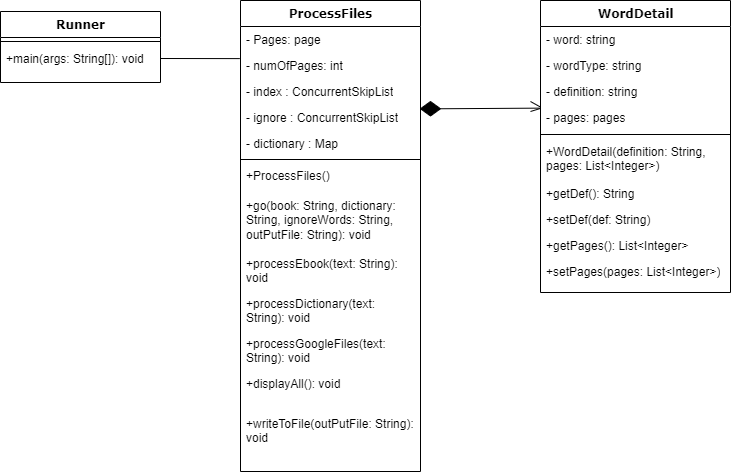

The diagram above was exported from draw.io. Its source (the exported page's mxGraphModel, read from the mxfile embedded in the PNG):
<mxGraphModel dx="1332" dy="737" grid="0" gridSize="9" guides="1" tooltips="1" connect="1" arrows="1" fold="1" page="1" pageScale="1" pageWidth="1169" pageHeight="827" background="#FFFFFF" math="0" shadow="0">
  <root>
    <mxCell id="0" />
    <mxCell id="1" parent="0" />
    <mxCell id="78961159f06e98e8-43" value="ProcessFiles" style="swimlane;html=1;fontStyle=1;align=center;verticalAlign=top;childLayout=stackLayout;horizontal=1;startSize=26;horizontalStack=0;resizeParent=1;resizeLast=0;collapsible=1;marginBottom=0;swimlaneFillColor=#ffffff;rounded=0;shadow=0;comic=0;labelBackgroundColor=none;strokeWidth=1;fillColor=none;fontFamily=Verdana;fontSize=12" parent="1" vertex="1">
      <mxGeometry x="475" y="129" width="180" height="471" as="geometry" />
    </mxCell>
    <mxCell id="78961159f06e98e8-44" value="- Pages: page" style="text;html=1;strokeColor=none;fillColor=none;align=left;verticalAlign=top;spacingLeft=4;spacingRight=4;whiteSpace=wrap;overflow=hidden;rotatable=0;points=[[0,0.5],[1,0.5]];portConstraint=eastwest;" parent="78961159f06e98e8-43" vertex="1">
      <mxGeometry y="26" width="180" height="26" as="geometry" />
    </mxCell>
    <mxCell id="78961159f06e98e8-45" value="- numOfPages: int" style="text;html=1;strokeColor=none;fillColor=none;align=left;verticalAlign=top;spacingLeft=4;spacingRight=4;whiteSpace=wrap;overflow=hidden;rotatable=0;points=[[0,0.5],[1,0.5]];portConstraint=eastwest;" parent="78961159f06e98e8-43" vertex="1">
      <mxGeometry y="52" width="180" height="26" as="geometry" />
    </mxCell>
    <mxCell id="78961159f06e98e8-50" value="- index : ConcurrentSkipList" style="text;html=1;strokeColor=none;fillColor=none;align=left;verticalAlign=top;spacingLeft=4;spacingRight=4;whiteSpace=wrap;overflow=hidden;rotatable=0;points=[[0,0.5],[1,0.5]];portConstraint=eastwest;" parent="78961159f06e98e8-43" vertex="1">
      <mxGeometry y="78" width="180" height="26" as="geometry" />
    </mxCell>
    <mxCell id="72JeP-IG5JB4uNMfEKgP-1" value="- ignore : ConcurrentSkipList" style="text;html=1;strokeColor=none;fillColor=none;align=left;verticalAlign=top;spacingLeft=4;spacingRight=4;whiteSpace=wrap;overflow=hidden;rotatable=0;points=[[0,0.5],[1,0.5]];portConstraint=eastwest;" vertex="1" parent="78961159f06e98e8-43">
      <mxGeometry y="104" width="180" height="26" as="geometry" />
    </mxCell>
    <mxCell id="72JeP-IG5JB4uNMfEKgP-2" value="- dictionary : Map" style="text;html=1;strokeColor=none;fillColor=none;align=left;verticalAlign=top;spacingLeft=4;spacingRight=4;whiteSpace=wrap;overflow=hidden;rotatable=0;points=[[0,0.5],[1,0.5]];portConstraint=eastwest;" vertex="1" parent="78961159f06e98e8-43">
      <mxGeometry y="130" width="180" height="26" as="geometry" />
    </mxCell>
    <mxCell id="78961159f06e98e8-51" value="" style="line;html=1;strokeWidth=1;fillColor=none;align=left;verticalAlign=middle;spacingTop=-1;spacingLeft=3;spacingRight=3;rotatable=0;labelPosition=right;points=[];portConstraint=eastwest;" parent="78961159f06e98e8-43" vertex="1">
      <mxGeometry y="156" width="180" height="6" as="geometry" />
    </mxCell>
    <mxCell id="78961159f06e98e8-52" value="+ProcessFiles()" style="text;html=1;strokeColor=none;fillColor=none;align=left;verticalAlign=top;spacingLeft=4;spacingRight=4;whiteSpace=wrap;overflow=hidden;rotatable=0;points=[[0,0.5],[1,0.5]];portConstraint=eastwest;" parent="78961159f06e98e8-43" vertex="1">
      <mxGeometry y="162" width="180" height="30" as="geometry" />
    </mxCell>
    <mxCell id="78961159f06e98e8-53" value="+go(book: String, dictionary: String, ignoreWords: String, outPutFile: String): void" style="text;html=1;strokeColor=none;fillColor=none;align=left;verticalAlign=top;spacingLeft=4;spacingRight=4;whiteSpace=wrap;overflow=hidden;rotatable=0;points=[[0,0.5],[1,0.5]];portConstraint=eastwest;" parent="78961159f06e98e8-43" vertex="1">
      <mxGeometry y="192" width="180" height="58" as="geometry" />
    </mxCell>
    <mxCell id="72JeP-IG5JB4uNMfEKgP-3" value="+processEbook(text: String): void" style="text;html=1;strokeColor=none;fillColor=none;align=left;verticalAlign=top;spacingLeft=4;spacingRight=4;whiteSpace=wrap;overflow=hidden;rotatable=0;points=[[0,0.5],[1,0.5]];portConstraint=eastwest;" vertex="1" parent="78961159f06e98e8-43">
      <mxGeometry y="250" width="180" height="40" as="geometry" />
    </mxCell>
    <mxCell id="72JeP-IG5JB4uNMfEKgP-4" value="+processDictionary(text: String): void" style="text;html=1;strokeColor=none;fillColor=none;align=left;verticalAlign=top;spacingLeft=4;spacingRight=4;whiteSpace=wrap;overflow=hidden;rotatable=0;points=[[0,0.5],[1,0.5]];portConstraint=eastwest;" vertex="1" parent="78961159f06e98e8-43">
      <mxGeometry y="290" width="180" height="40" as="geometry" />
    </mxCell>
    <mxCell id="72JeP-IG5JB4uNMfEKgP-5" value="+processGoogleFiles(text: String): void" style="text;html=1;strokeColor=none;fillColor=none;align=left;verticalAlign=top;spacingLeft=4;spacingRight=4;whiteSpace=wrap;overflow=hidden;rotatable=0;points=[[0,0.5],[1,0.5]];portConstraint=eastwest;" vertex="1" parent="78961159f06e98e8-43">
      <mxGeometry y="330" width="180" height="40" as="geometry" />
    </mxCell>
    <mxCell id="72JeP-IG5JB4uNMfEKgP-6" value="+displayAll(): void&amp;nbsp;" style="text;html=1;strokeColor=none;fillColor=none;align=left;verticalAlign=top;spacingLeft=4;spacingRight=4;whiteSpace=wrap;overflow=hidden;rotatable=0;points=[[0,0.5],[1,0.5]];portConstraint=eastwest;" vertex="1" parent="78961159f06e98e8-43">
      <mxGeometry y="370" width="180" height="40" as="geometry" />
    </mxCell>
    <mxCell id="72JeP-IG5JB4uNMfEKgP-7" value="+writeToFile(outPutFile: String): void&amp;nbsp;" style="text;html=1;strokeColor=none;fillColor=none;align=left;verticalAlign=top;spacingLeft=4;spacingRight=4;whiteSpace=wrap;overflow=hidden;rotatable=0;points=[[0,0.5],[1,0.5]];portConstraint=eastwest;" vertex="1" parent="78961159f06e98e8-43">
      <mxGeometry y="410" width="180" height="40" as="geometry" />
    </mxCell>
    <mxCell id="78961159f06e98e8-95" value="Runner" style="swimlane;html=1;fontStyle=1;align=center;verticalAlign=top;childLayout=stackLayout;horizontal=1;startSize=26;horizontalStack=0;resizeParent=1;resizeLast=0;collapsible=1;marginBottom=0;swimlaneFillColor=#ffffff;rounded=0;shadow=0;comic=0;labelBackgroundColor=none;strokeWidth=1;fillColor=none;fontFamily=Verdana;fontSize=12" parent="1" vertex="1">
      <mxGeometry x="235" y="140" width="160" height="71" as="geometry" />
    </mxCell>
    <mxCell id="78961159f06e98e8-103" value="" style="line;html=1;strokeWidth=1;fillColor=none;align=left;verticalAlign=middle;spacingTop=-1;spacingLeft=3;spacingRight=3;rotatable=0;labelPosition=right;points=[];portConstraint=eastwest;" parent="78961159f06e98e8-95" vertex="1">
      <mxGeometry y="26" width="160" height="8" as="geometry" />
    </mxCell>
    <mxCell id="78961159f06e98e8-104" value="+main(args: String[]): void" style="text;html=1;strokeColor=none;fillColor=none;align=left;verticalAlign=top;spacingLeft=4;spacingRight=4;whiteSpace=wrap;overflow=hidden;rotatable=0;points=[[0,0.5],[1,0.5]];portConstraint=eastwest;" parent="78961159f06e98e8-95" vertex="1">
      <mxGeometry y="34" width="160" height="26" as="geometry" />
    </mxCell>
    <mxCell id="78961159f06e98e8-108" value="WordDetail" style="swimlane;html=1;fontStyle=1;align=center;verticalAlign=top;childLayout=stackLayout;horizontal=1;startSize=26;horizontalStack=0;resizeParent=1;resizeLast=0;collapsible=1;marginBottom=0;swimlaneFillColor=#ffffff;rounded=0;shadow=0;comic=0;labelBackgroundColor=none;strokeWidth=1;fillColor=none;fontFamily=Verdana;fontSize=12" parent="1" vertex="1">
      <mxGeometry x="775" y="129" width="190" height="292" as="geometry" />
    </mxCell>
    <mxCell id="78961159f06e98e8-109" value="- word: string" style="text;html=1;strokeColor=none;fillColor=none;align=left;verticalAlign=top;spacingLeft=4;spacingRight=4;whiteSpace=wrap;overflow=hidden;rotatable=0;points=[[0,0.5],[1,0.5]];portConstraint=eastwest;" parent="78961159f06e98e8-108" vertex="1">
      <mxGeometry y="26" width="190" height="26" as="geometry" />
    </mxCell>
    <mxCell id="72JeP-IG5JB4uNMfEKgP-10" value="- wordType: string" style="text;html=1;strokeColor=none;fillColor=none;align=left;verticalAlign=top;spacingLeft=4;spacingRight=4;whiteSpace=wrap;overflow=hidden;rotatable=0;points=[[0,0.5],[1,0.5]];portConstraint=eastwest;" vertex="1" parent="78961159f06e98e8-108">
      <mxGeometry y="52" width="190" height="26" as="geometry" />
    </mxCell>
    <mxCell id="72JeP-IG5JB4uNMfEKgP-11" value="- definition: string" style="text;html=1;strokeColor=none;fillColor=none;align=left;verticalAlign=top;spacingLeft=4;spacingRight=4;whiteSpace=wrap;overflow=hidden;rotatable=0;points=[[0,0.5],[1,0.5]];portConstraint=eastwest;" vertex="1" parent="78961159f06e98e8-108">
      <mxGeometry y="78" width="190" height="26" as="geometry" />
    </mxCell>
    <mxCell id="72JeP-IG5JB4uNMfEKgP-12" value="- pages: pages" style="text;html=1;strokeColor=none;fillColor=none;align=left;verticalAlign=top;spacingLeft=4;spacingRight=4;whiteSpace=wrap;overflow=hidden;rotatable=0;points=[[0,0.5],[1,0.5]];portConstraint=eastwest;" vertex="1" parent="78961159f06e98e8-108">
      <mxGeometry y="104" width="190" height="26" as="geometry" />
    </mxCell>
    <mxCell id="78961159f06e98e8-116" value="" style="line;html=1;strokeWidth=1;fillColor=none;align=left;verticalAlign=middle;spacingTop=-1;spacingLeft=3;spacingRight=3;rotatable=0;labelPosition=right;points=[];portConstraint=eastwest;" parent="78961159f06e98e8-108" vertex="1">
      <mxGeometry y="130" width="190" height="8" as="geometry" />
    </mxCell>
    <mxCell id="78961159f06e98e8-117" value="+WordDetail(definition: String, pages: List&amp;lt;Integer&amp;gt;)" style="text;html=1;strokeColor=none;fillColor=none;align=left;verticalAlign=top;spacingLeft=4;spacingRight=4;whiteSpace=wrap;overflow=hidden;rotatable=0;points=[[0,0.5],[1,0.5]];portConstraint=eastwest;" parent="78961159f06e98e8-108" vertex="1">
      <mxGeometry y="138" width="190" height="42" as="geometry" />
    </mxCell>
    <mxCell id="72JeP-IG5JB4uNMfEKgP-14" value="+getDef(): String&amp;nbsp;" style="text;html=1;strokeColor=none;fillColor=none;align=left;verticalAlign=top;spacingLeft=4;spacingRight=4;whiteSpace=wrap;overflow=hidden;rotatable=0;points=[[0,0.5],[1,0.5]];portConstraint=eastwest;" vertex="1" parent="78961159f06e98e8-108">
      <mxGeometry y="180" width="190" height="26" as="geometry" />
    </mxCell>
    <mxCell id="72JeP-IG5JB4uNMfEKgP-13" value="+setDef(def: String)&amp;nbsp;" style="text;html=1;strokeColor=none;fillColor=none;align=left;verticalAlign=top;spacingLeft=4;spacingRight=4;whiteSpace=wrap;overflow=hidden;rotatable=0;points=[[0,0.5],[1,0.5]];portConstraint=eastwest;" vertex="1" parent="78961159f06e98e8-108">
      <mxGeometry y="206" width="190" height="26" as="geometry" />
    </mxCell>
    <mxCell id="72JeP-IG5JB4uNMfEKgP-15" value="+getPages(): List&amp;lt;Integer&amp;gt;&amp;nbsp;" style="text;html=1;strokeColor=none;fillColor=none;align=left;verticalAlign=top;spacingLeft=4;spacingRight=4;whiteSpace=wrap;overflow=hidden;rotatable=0;points=[[0,0.5],[1,0.5]];portConstraint=eastwest;" vertex="1" parent="78961159f06e98e8-108">
      <mxGeometry y="232" width="190" height="26" as="geometry" />
    </mxCell>
    <mxCell id="72JeP-IG5JB4uNMfEKgP-16" value="+setPages(pages: List&amp;lt;Integer&amp;gt;)" style="text;html=1;strokeColor=none;fillColor=none;align=left;verticalAlign=top;spacingLeft=4;spacingRight=4;whiteSpace=wrap;overflow=hidden;rotatable=0;points=[[0,0.5],[1,0.5]];portConstraint=eastwest;" vertex="1" parent="78961159f06e98e8-108">
      <mxGeometry y="258" width="190" height="26" as="geometry" />
    </mxCell>
    <mxCell id="72JeP-IG5JB4uNMfEKgP-19" value="" style="rhombus;whiteSpace=wrap;html=1;fillColor=#000000;" vertex="1" parent="1">
      <mxGeometry x="655" y="230" width="20" height="14.5" as="geometry" />
    </mxCell>
    <mxCell id="72JeP-IG5JB4uNMfEKgP-20" value="" style="endArrow=none;html=1;rounded=0;entryX=1;entryY=0.5;entryDx=0;entryDy=0;exitX=-0.004;exitY=0.14;exitDx=0;exitDy=0;exitPerimeter=0;" edge="1" parent="1" source="72JeP-IG5JB4uNMfEKgP-12" target="72JeP-IG5JB4uNMfEKgP-19">
      <mxGeometry width="50" height="50" relative="1" as="geometry">
        <mxPoint x="605" y="470" as="sourcePoint" />
        <mxPoint x="655" y="420" as="targetPoint" />
      </mxGeometry>
    </mxCell>
    <mxCell id="72JeP-IG5JB4uNMfEKgP-23" value="" style="endArrow=none;html=1;rounded=0;entryX=1;entryY=0.5;entryDx=0;entryDy=0;exitX=-0.004;exitY=0.235;exitDx=0;exitDy=0;exitPerimeter=0;" edge="1" parent="1" source="78961159f06e98e8-45" target="78961159f06e98e8-104">
      <mxGeometry width="50" height="50" relative="1" as="geometry">
        <mxPoint x="265" y="470" as="sourcePoint" />
        <mxPoint x="315" y="420" as="targetPoint" />
      </mxGeometry>
    </mxCell>
    <mxCell id="72JeP-IG5JB4uNMfEKgP-24" value="" style="endArrow=none;html=1;rounded=0;entryX=0.001;entryY=0.103;entryDx=0;entryDy=0;entryPerimeter=0;" edge="1" parent="1" target="72JeP-IG5JB4uNMfEKgP-12">
      <mxGeometry width="50" height="50" relative="1" as="geometry">
        <mxPoint x="765" y="230" as="sourcePoint" />
        <mxPoint x="655" y="220" as="targetPoint" />
      </mxGeometry>
    </mxCell>
    <mxCell id="72JeP-IG5JB4uNMfEKgP-25" value="" style="endArrow=none;html=1;rounded=0;exitX=-0.001;exitY=0.153;exitDx=0;exitDy=0;exitPerimeter=0;" edge="1" parent="1" source="72JeP-IG5JB4uNMfEKgP-12">
      <mxGeometry width="50" height="50" relative="1" as="geometry">
        <mxPoint x="775" y="240" as="sourcePoint" />
        <mxPoint x="765" y="240" as="targetPoint" />
      </mxGeometry>
    </mxCell>
  </root>
</mxGraphModel>